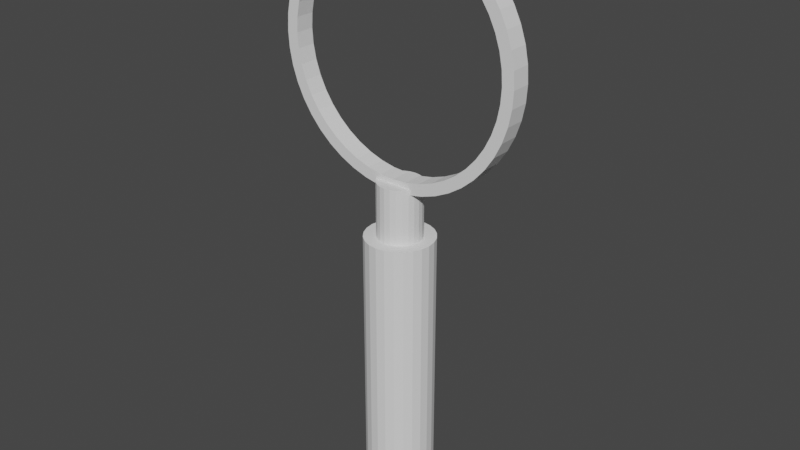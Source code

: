 # Source: magnifier_authored_bezel.blend  (saved by Blender 5.2.44; exported with 4.5.12 LTS)
import bpy
from mathutils import Matrix  # noqa: F401  (used for matrix-valued properties, if any)

bpy.ops.wm.read_factory_settings(use_empty=True)
scene = bpy.context.scene
scene.name = 'Scene'

# ---- collections
col_base = bpy.data.collections.new('base'); scene.collection.children.link(col_base)

# ---- world
world_world = bpy.data.worlds.new('World'); scene.world = world_world
world_world.use_nodes = True; world_world.node_tree.nodes.clear()
_N = world_world.node_tree.nodes; _L = world_world.node_tree.links
n0 = _N.new('ShaderNodeOutputWorld'); n0.name = 'World Output'; n0.location = (300, 300)
n1 = _N.new('ShaderNodeBackground'); n1.name = 'Background'; n1.location = (10, 300)
n1.inputs[0].default_value = (0.05088, 0.05088, 0.05088, 1.0)
_L.new(n1.outputs[0], n0.inputs[0])
n0.is_active_output = True
world_world.color = (0.05088, 0.05088, 0.05088)
world_world.use_sun_shadow = False
world_world.sun_shadow_jitter_overblur = 0.0

# ---- meshes
me_magnifierbezelmesh = bpy.data.meshes.new('MagnifierBezelMesh')
me_magnifierbezelmesh.from_pydata([(4.08, 0.0, -0.35), (4.5, 0.0, -0.35), (4.5, 0.0, 0.35), (4.08, 0.0, 0.35), (4.045, 0.5325, -0.35), (4.462, 0.5874, -0.35), (4.462, 0.5874, 0.35), (4.045, 0.5325, 0.35), (3.941, 1.056, -0.35), (4.347, 1.165, -0.35), (4.347, 1.165, 0.35), (3.941, 1.056, 0.35), (3.769, 1.561, -0.35), (4.157, 1.722, -0.35), (4.157, 1.722, 0.35), (3.769, 1.561, 0.35), (3.533, 2.04, -0.35), (3.897, 2.25, -0.35), (3.897, 2.25, 0.35), (3.533, 2.04, 0.35), (3.237, 2.484, -0.35), (3.57, 2.739, -0.35), (3.57, 2.739, 0.35), (3.237, 2.484, 0.35), (2.885, 2.885, -0.35), (3.182, 3.182, -0.35), (3.182, 3.182, 0.35), (2.885, 2.885, 0.35), (2.484, 3.237, -0.35), (2.739, 3.57, -0.35), (2.739, 3.57, 0.35), (2.484, 3.237, 0.35), (2.04, 3.533, -0.35), (2.25, 3.897, -0.35), (2.25, 3.897, 0.35), (2.04, 3.533, 0.35), (1.561, 3.769, -0.35), (1.722, 4.157, -0.35), (1.722, 4.157, 0.35), (1.561, 3.769, 0.35), (1.056, 3.941, -0.35), (1.165, 4.347, -0.35), (1.165, 4.347, 0.35), (1.056, 3.941, 0.35), (0.5325, 4.045, -0.35), (0.5874, 4.462, -0.35), (0.5874, 4.462, 0.35), (0.5325, 4.045, 0.35), (2.498e-16, 4.08, -0.35), (2.755e-16, 4.5, -0.35), (2.755e-16, 4.5, 0.35), (2.498e-16, 4.08, 0.35), (-0.5325, 4.045, -0.35), (-0.5874, 4.462, -0.35), (-0.5874, 4.462, 0.35), (-0.5325, 4.045, 0.35), (-1.056, 3.941, -0.35), (-1.165, 4.347, -0.35), (-1.165, 4.347, 0.35), (-1.056, 3.941, 0.35), (-1.561, 3.769, -0.35), (-1.722, 4.157, -0.35), (-1.722, 4.157, 0.35), (-1.561, 3.769, 0.35), (-2.04, 3.533, -0.35), (-2.25, 3.897, -0.35), (-2.25, 3.897, 0.35), (-2.04, 3.533, 0.35), (-2.484, 3.237, -0.35), (-2.739, 3.57, -0.35), (-2.739, 3.57, 0.35), (-2.484, 3.237, 0.35), (-2.885, 2.885, -0.35), (-3.182, 3.182, -0.35), (-3.182, 3.182, 0.35), (-2.885, 2.885, 0.35), (-3.237, 2.484, -0.35), (-3.57, 2.739, -0.35), (-3.57, 2.739, 0.35), (-3.237, 2.484, 0.35), (-3.533, 2.04, -0.35), (-3.897, 2.25, -0.35), (-3.897, 2.25, 0.35), (-3.533, 2.04, 0.35), (-3.769, 1.561, -0.35), (-4.157, 1.722, -0.35), (-4.157, 1.722, 0.35), (-3.769, 1.561, 0.35), (-3.941, 1.056, -0.35), (-4.347, 1.165, -0.35), (-4.347, 1.165, 0.35), (-3.941, 1.056, 0.35), (-4.045, 0.5325, -0.35), (-4.462, 0.5874, -0.35), (-4.462, 0.5874, 0.35), (-4.045, 0.5325, 0.35), (-4.08, 4.997e-16, -0.35), (-4.5, 5.511e-16, -0.35), (-4.5, 5.511e-16, 0.35), (-4.08, 4.997e-16, 0.35), (-4.045, -0.5325, -0.35), (-4.462, -0.5874, -0.35), (-4.462, -0.5874, 0.35), (-4.045, -0.5325, 0.35), (-3.941, -1.056, -0.35), (-4.347, -1.165, -0.35), (-4.347, -1.165, 0.35), (-3.941, -1.056, 0.35), (-3.769, -1.561, -0.35), (-4.157, -1.722, -0.35), (-4.157, -1.722, 0.35), (-3.769, -1.561, 0.35), (-3.533, -2.04, -0.35), (-3.897, -2.25, -0.35), (-3.897, -2.25, 0.35), (-3.533, -2.04, 0.35), (-3.237, -2.484, -0.35), (-3.57, -2.739, -0.35), (-3.57, -2.739, 0.35), (-3.237, -2.484, 0.35), (-2.885, -2.885, -0.35), (-3.182, -3.182, -0.35), (-3.182, -3.182, 0.35), (-2.885, -2.885, 0.35), (-2.484, -3.237, -0.35), (-2.739, -3.57, -0.35), (-2.739, -3.57, 0.35), (-2.484, -3.237, 0.35), (-2.04, -3.533, -0.35), (-2.25, -3.897, -0.35), (-2.25, -3.897, 0.35), (-2.04, -3.533, 0.35), (-1.561, -3.769, -0.35), (-1.722, -4.157, -0.35), (-1.722, -4.157, 0.35), (-1.561, -3.769, 0.35), (-1.056, -3.941, -0.35), (-1.165, -4.347, -0.35), (-1.165, -4.347, 0.35), (-1.056, -3.941, 0.35), (-0.5325, -4.045, -0.35), (-0.5874, -4.462, -0.35), (-0.5874, -4.462, 0.35), (-0.5325, -4.045, 0.35), (-7.495e-16, -4.08, -0.35), (-8.266e-16, -4.5, -0.35), (-8.266e-16, -4.5, 0.35), (-7.495e-16, -4.08, 0.35), (0.5325, -4.045, -0.35), (0.5874, -4.462, -0.35), (0.5874, -4.462, 0.35), (0.5325, -4.045, 0.35), (1.056, -3.941, -0.35), (1.165, -4.347, -0.35), (1.165, -4.347, 0.35), (1.056, -3.941, 0.35), (1.561, -3.769, -0.35), (1.722, -4.157, -0.35), (1.722, -4.157, 0.35), (1.561, -3.769, 0.35), (2.04, -3.533, -0.35), (2.25, -3.897, -0.35), (2.25, -3.897, 0.35), (2.04, -3.533, 0.35), (2.484, -3.237, -0.35), (2.739, -3.57, -0.35), (2.739, -3.57, 0.35), (2.484, -3.237, 0.35), (2.885, -2.885, -0.35), (3.182, -3.182, -0.35), (3.182, -3.182, 0.35), (2.885, -2.885, 0.35), (3.237, -2.484, -0.35), (3.57, -2.739, -0.35), (3.57, -2.739, 0.35), (3.237, -2.484, 0.35), (3.533, -2.04, -0.35), (3.897, -2.25, -0.35), (3.897, -2.25, 0.35), (3.533, -2.04, 0.35), (3.769, -1.561, -0.35), (4.157, -1.722, -0.35), (4.157, -1.722, 0.35), (3.769, -1.561, 0.35), (3.941, -1.056, -0.35), (4.347, -1.165, -0.35), (4.347, -1.165, 0.35), (3.941, -1.056, 0.35), (4.045, -0.5325, -0.35), (4.462, -0.5874, -0.35), (4.462, -0.5874, 0.35), (4.045, -0.5325, 0.35)], [], [(0, 4, 5, 1), (1, 5, 6, 2), (2, 6, 7, 3), (3, 7, 4, 0), (4, 8, 9, 5), (5, 9, 10, 6), (6, 10, 11, 7), (7, 11, 8, 4), (8, 12, 13, 9), (9, 13, 14, 10), (10, 14, 15, 11), (11, 15, 12, 8), (12, 16, 17, 13), (13, 17, 18, 14), (14, 18, 19, 15), (15, 19, 16, 12), (16, 20, 21, 17), (17, 21, 22, 18), (18, 22, 23, 19), (19, 23, 20, 16), (20, 24, 25, 21), (21, 25, 26, 22), (22, 26, 27, 23), (23, 27, 24, 20), (24, 28, 29, 25), (25, 29, 30, 26), (26, 30, 31, 27), (27, 31, 28, 24), (28, 32, 33, 29), (29, 33, 34, 30), (30, 34, 35, 31), (31, 35, 32, 28), (32, 36, 37, 33), (33, 37, 38, 34), (34, 38, 39, 35), (35, 39, 36, 32), (36, 40, 41, 37), (37, 41, 42, 38), (38, 42, 43, 39), (39, 43, 40, 36), (40, 44, 45, 41), (41, 45, 46, 42), (42, 46, 47, 43), (43, 47, 44, 40), (44, 48, 49, 45), (45, 49, 50, 46), (46, 50, 51, 47), (47, 51, 48, 44), (48, 52, 53, 49), (49, 53, 54, 50), (50, 54, 55, 51), (51, 55, 52, 48), (52, 56, 57, 53), (53, 57, 58, 54), (54, 58, 59, 55), (55, 59, 56, 52), (56, 60, 61, 57), (57, 61, 62, 58), (58, 62, 63, 59), (59, 63, 60, 56), (60, 64, 65, 61), (61, 65, 66, 62), (62, 66, 67, 63), (63, 67, 64, 60), (64, 68, 69, 65), (65, 69, 70, 66), (66, 70, 71, 67), (67, 71, 68, 64), (68, 72, 73, 69), (69, 73, 74, 70), (70, 74, 75, 71), (71, 75, 72, 68), (72, 76, 77, 73), (73, 77, 78, 74), (74, 78, 79, 75), (75, 79, 76, 72), (76, 80, 81, 77), (77, 81, 82, 78), (78, 82, 83, 79), (79, 83, 80, 76), (80, 84, 85, 81), (81, 85, 86, 82), (82, 86, 87, 83), (83, 87, 84, 80), (84, 88, 89, 85), (85, 89, 90, 86), (86, 90, 91, 87), (87, 91, 88, 84), (88, 92, 93, 89), (89, 93, 94, 90), (90, 94, 95, 91), (91, 95, 92, 88), (92, 96, 97, 93), (93, 97, 98, 94), (94, 98, 99, 95), (95, 99, 96, 92), (96, 100, 101, 97), (97, 101, 102, 98), (98, 102, 103, 99), (99, 103, 100, 96), (100, 104, 105, 101), (101, 105, 106, 102), (102, 106, 107, 103), (103, 107, 104, 100), (104, 108, 109, 105), (105, 109, 110, 106), (106, 110, 111, 107), (107, 111, 108, 104), (108, 112, 113, 109), (109, 113, 114, 110), (110, 114, 115, 111), (111, 115, 112, 108), (112, 116, 117, 113), (113, 117, 118, 114), (114, 118, 119, 115), (115, 119, 116, 112), (116, 120, 121, 117), (117, 121, 122, 118), (118, 122, 123, 119), (119, 123, 120, 116), (120, 124, 125, 121), (121, 125, 126, 122), (122, 126, 127, 123), (123, 127, 124, 120), (124, 128, 129, 125), (125, 129, 130, 126), (126, 130, 131, 127), (127, 131, 128, 124), (128, 132, 133, 129), (129, 133, 134, 130), (130, 134, 135, 131), (131, 135, 132, 128), (132, 136, 137, 133), (133, 137, 138, 134), (134, 138, 139, 135), (135, 139, 136, 132), (136, 140, 141, 137), (137, 141, 142, 138), (138, 142, 143, 139), (139, 143, 140, 136), (140, 144, 145, 141), (141, 145, 146, 142), (142, 146, 147, 143), (143, 147, 144, 140), (144, 148, 149, 145), (145, 149, 150, 146), (146, 150, 151, 147), (147, 151, 148, 144), (148, 152, 153, 149), (149, 153, 154, 150), (150, 154, 155, 151), (151, 155, 152, 148), (152, 156, 157, 153), (153, 157, 158, 154), (154, 158, 159, 155), (155, 159, 156, 152), (156, 160, 161, 157), (157, 161, 162, 158), (158, 162, 163, 159), (159, 163, 160, 156), (160, 164, 165, 161), (161, 165, 166, 162), (162, 166, 167, 163), (163, 167, 164, 160), (164, 168, 169, 165), (165, 169, 170, 166), (166, 170, 171, 167), (167, 171, 168, 164), (168, 172, 173, 169), (169, 173, 174, 170), (170, 174, 175, 171), (171, 175, 172, 168), (172, 176, 177, 173), (173, 177, 178, 174), (174, 178, 179, 175), (175, 179, 176, 172), (176, 180, 181, 177), (177, 181, 182, 178), (178, 182, 183, 179), (179, 183, 180, 176), (180, 184, 185, 181), (181, 185, 186, 182), (182, 186, 187, 183), (183, 187, 184, 180), (184, 188, 189, 185), (185, 189, 190, 186), (186, 190, 191, 187), (187, 191, 188, 184), (188, 0, 1, 189), (189, 1, 2, 190), (190, 2, 3, 191), (191, 3, 0, 188)])
_uv = me_magnifierbezelmesh.uv_layers.new(name='ProfileUV')
_uv.uv.foreach_set('vector', [0.0, 0.0, 0.02083, 0.0, 0.02083, 0.0, 0.0, 0.0, 0.0, 0.0, 0.02083, 0.0, 0.02083, 1.0, 0.0, 1.0, 0.0, 1.0, 0.02083, 1.0, 0.02083, 1.0, 0.0, 1.0, 0.0, 1.0, 0.02083, 1.0, 0.02083, 0.0, 0.0, 0.0, 0.02083, 0.0, 0.04167, 0.0, 0.04167, 0.0, 0.02083, 0.0, 0.02083, 0.0, 0.04167, 0.0, 0.04167, 1.0, 0.02083, 1.0, 0.02083, 1.0, 0.04167, 1.0, 0.04167, 1.0, 0.02083, 1.0, 0.02083, 1.0, 0.04167, 1.0, 0.04167, 0.0, 0.02083, 0.0, 0.04167, 0.0, 0.0625, 0.0, 0.0625, 0.0, 0.04167, 0.0, 0.04167, 0.0, 0.0625, 0.0, 0.0625, 1.0, 0.04167, 1.0, 0.04167, 1.0, 0.0625, 1.0, 0.0625, 1.0, 0.04167, 1.0, 0.04167, 1.0, 0.0625, 1.0, 0.0625, 0.0, 0.04167, 0.0, 0.0625, 0.0, 0.08333, 0.0, 0.08333, 0.0, 0.0625, 0.0, 0.0625, 0.0, 0.08333, 0.0, 0.08333, 1.0, 0.0625, 1.0, 0.0625, 1.0, 0.08333, 1.0, 0.08333, 1.0, 0.0625, 1.0, 0.0625, 1.0, 0.08333, 1.0, 0.08333, 0.0, 0.0625, 0.0, 0.08333, 0.0, 0.1042, 0.0, 0.1042, 0.0, 0.08333, 0.0, 0.08333, 0.0, 0.1042, 0.0, 0.1042, 1.0, 0.08333, 1.0, 0.08333, 1.0, 0.1042, 1.0, 0.1042, 1.0, 0.08333, 1.0, 0.08333, 1.0, 0.1042, 1.0, 0.1042, 0.0, 0.08333, 0.0, 0.1042, 0.0, 0.125, 0.0, 0.125, 0.0, 0.1042, 0.0, 0.1042, 0.0, 0.125, 0.0, 0.125, 1.0, 0.1042, 1.0, 0.1042, 1.0, 0.125, 1.0, 0.125, 1.0, 0.1042, 1.0, 0.1042, 1.0, 0.125, 1.0, 0.125, 0.0, 0.1042, 0.0, 0.125, 0.0, 0.1458, 0.0, 0.1458, 0.0, 0.125, 0.0, 0.125, 0.0, 0.1458, 0.0, 0.1458, 1.0, 0.125, 1.0, 0.125, 1.0, 0.1458, 1.0, 0.1458, 1.0, 0.125, 1.0, 0.125, 1.0, 0.1458, 1.0, 0.1458, 0.0, 0.125, 0.0, 0.1458, 0.0, 0.1667, 0.0, 0.1667, 0.0, 0.1458, 0.0, 0.1458, 0.0, 0.1667, 0.0, 0.1667, 1.0, 0.1458, 1.0, 0.1458, 1.0, 0.1667, 1.0, 0.1667, 1.0, 0.1458, 1.0, 0.1458, 1.0, 0.1667, 1.0, 0.1667, 0.0, 0.1458, 0.0, 0.1667, 0.0, 0.1875, 0.0, 0.1875, 0.0, 0.1667, 0.0, 0.1667, 0.0, 0.1875, 0.0, 0.1875, 1.0, 0.1667, 1.0, 0.1667, 1.0, 0.1875, 1.0, 0.1875, 1.0, 0.1667, 1.0, 0.1667, 1.0, 0.1875, 1.0, 0.1875, 0.0, 0.1667, 0.0, 0.1875, 0.0, 0.2083, 0.0, 0.2083, 0.0, 0.1875, 0.0, 0.1875, 0.0, 0.2083, 0.0, 0.2083, 1.0, 0.1875, 1.0, 0.1875, 1.0, 0.2083, 1.0, 0.2083, 1.0, 0.1875, 1.0, 0.1875, 1.0, 0.2083, 1.0, 0.2083, 0.0, 0.1875, 0.0, 0.2083, 0.0, 0.2292, 0.0, 0.2292, 0.0, 0.2083, 0.0, 0.2083, 0.0, 0.2292, 0.0, 0.2292, 1.0, 0.2083, 1.0, 0.2083, 1.0, 0.2292, 1.0, 0.2292, 1.0, 0.2083, 1.0, 0.2083, 1.0, 0.2292, 1.0, 0.2292, 0.0, 0.2083, 0.0, 0.2292, 0.0, 0.25, 0.0, 0.25, 0.0, 0.2292, 0.0, 0.2292, 0.0, 0.25, 0.0, 0.25, 1.0, 0.2292, 1.0, 0.2292, 1.0, 0.25, 1.0, 0.25, 1.0, 0.2292, 1.0, 0.2292, 1.0, 0.25, 1.0, 0.25, 0.0, 0.2292, 0.0, 0.25, 0.0, 0.2708, 0.0, 0.2708, 0.0, 0.25, 0.0, 0.25, 0.0, 0.2708, 0.0, 0.2708, 1.0, 0.25, 1.0, 0.25, 1.0, 0.2708, 1.0, 0.2708, 1.0, 0.25, 1.0, 0.25, 1.0, 0.2708, 1.0, 0.2708, 0.0, 0.25, 0.0, 0.2708, 0.0, 0.2917, 0.0, 0.2917, 0.0, 0.2708, 0.0, 0.2708, 0.0, 0.2917, 0.0, 0.2917, 1.0, 0.2708, 1.0, 0.2708, 1.0, 0.2917, 1.0, 0.2917, 1.0, 0.2708, 1.0, 0.2708, 1.0, 0.2917, 1.0, 0.2917, 0.0, 0.2708, 0.0, 0.2917, 0.0, 0.3125, 0.0, 0.3125, 0.0, 0.2917, 0.0, 0.2917, 0.0, 0.3125, 0.0, 0.3125, 1.0, 0.2917, 1.0, 0.2917, 1.0, 0.3125, 1.0, 0.3125, 1.0, 0.2917, 1.0, 0.2917, 1.0, 0.3125, 1.0, 0.3125, 0.0, 0.2917, 0.0, 0.3125, 0.0, 0.3333, 0.0, 0.3333, 0.0, 0.3125, 0.0, 0.3125, 0.0, 0.3333, 0.0, 0.3333, 1.0, 0.3125, 1.0, 0.3125, 1.0, 0.3333, 1.0, 0.3333, 1.0, 0.3125, 1.0, 0.3125, 1.0, 0.3333, 1.0, 0.3333, 0.0, 0.3125, 0.0, 0.3333, 0.0, 0.3542, 0.0, 0.3542, 0.0, 0.3333, 0.0, 0.3333, 0.0, 0.3542, 0.0, 0.3542, 1.0, 0.3333, 1.0, 0.3333, 1.0, 0.3542, 1.0, 0.3542, 1.0, 0.3333, 1.0, 0.3333, 1.0, 0.3542, 1.0, 0.3542, 0.0, 0.3333, 0.0, 0.3542, 0.0, 0.375, 0.0, 0.375, 0.0, 0.3542, 0.0, 0.3542, 0.0, 0.375, 0.0, 0.375, 1.0, 0.3542, 1.0, 0.3542, 1.0, 0.375, 1.0, 0.375, 1.0, 0.3542, 1.0, 0.3542, 1.0, 0.375, 1.0, 0.375, 0.0, 0.3542, 0.0, 0.375, 0.0, 0.3958, 0.0, 0.3958, 0.0, 0.375, 0.0, 0.375, 0.0, 0.3958, 0.0, 0.3958, 1.0, 0.375, 1.0, 0.375, 1.0, 0.3958, 1.0, 0.3958, 1.0, 0.375, 1.0, 0.375, 1.0, 0.3958, 1.0, 0.3958, 0.0, 0.375, 0.0, 0.3958, 0.0, 0.4167, 0.0, 0.4167, 0.0, 0.3958, 0.0, 0.3958, 0.0, 0.4167, 0.0, 0.4167, 1.0, 0.3958, 1.0, 0.3958, 1.0, 0.4167, 1.0, 0.4167, 1.0, 0.3958, 1.0, 0.3958, 1.0, 0.4167, 1.0, 0.4167, 0.0, 0.3958, 0.0, 0.4167, 0.0, 0.4375, 0.0, 0.4375, 0.0, 0.4167, 0.0, 0.4167, 0.0, 0.4375, 0.0, 0.4375, 1.0, 0.4167, 1.0, 0.4167, 1.0, 0.4375, 1.0, 0.4375, 1.0, 0.4167, 1.0, 0.4167, 1.0, 0.4375, 1.0, 0.4375, 0.0, 0.4167, 0.0, 0.4375, 0.0, 0.4583, 0.0, 0.4583, 0.0, 0.4375, 0.0, 0.4375, 0.0, 0.4583, 0.0, 0.4583, 1.0, 0.4375, 1.0, 0.4375, 1.0, 0.4583, 1.0, 0.4583, 1.0, 0.4375, 1.0, 0.4375, 1.0, 0.4583, 1.0, 0.4583, 0.0, 0.4375, 0.0, 0.4583, 0.0, 0.4792, 0.0, 0.4792, 0.0, 0.4583, 0.0, 0.4583, 0.0, 0.4792, 0.0, 0.4792, 1.0, 0.4583, 1.0, 0.4583, 1.0, 0.4792, 1.0, 0.4792, 1.0, 0.4583, 1.0, 0.4583, 1.0, 0.4792, 1.0, 0.4792, 0.0, 0.4583, 0.0, 0.4792, 0.0, 0.5, 0.0, 0.5, 0.0, 0.4792, 0.0, 0.4792, 0.0, 0.5, 0.0, 0.5, 1.0, 0.4792, 1.0, 0.4792, 1.0, 0.5, 1.0, 0.5, 1.0, 0.4792, 1.0, 0.4792, 1.0, 0.5, 1.0, 0.5, 0.0, 0.4792, 0.0, 0.5, 0.0, 0.5208, 0.0, 0.5208, 0.0, 0.5, 0.0, 0.5, 0.0, 0.5208, 0.0, 0.5208, 1.0, 0.5, 1.0, 0.5, 1.0, 0.5208, 1.0, 0.5208, 1.0, 0.5, 1.0, 0.5, 1.0, 0.5208, 1.0, 0.5208, 0.0, 0.5, 0.0, 0.5208, 0.0, 0.5417, 0.0, 0.5417, 0.0, 0.5208, 0.0, 0.5208, 0.0, 0.5417, 0.0, 0.5417, 1.0, 0.5208, 1.0, 0.5208, 1.0, 0.5417, 1.0, 0.5417, 1.0, 0.5208, 1.0, 0.5208, 1.0, 0.5417, 1.0, 0.5417, 0.0, 0.5208, 0.0, 0.5417, 0.0, 0.5625, 0.0, 0.5625, 0.0, 0.5417, 0.0, 0.5417, 0.0, 0.5625, 0.0, 0.5625, 1.0, 0.5417, 1.0, 0.5417, 1.0, 0.5625, 1.0, 0.5625, 1.0, 0.5417, 1.0, 0.5417, 1.0, 0.5625, 1.0, 0.5625, 0.0, 0.5417, 0.0, 0.5625, 0.0, 0.5833, 0.0, 0.5833, 0.0, 0.5625, 0.0, 0.5625, 0.0, 0.5833, 0.0, 0.5833, 1.0, 0.5625, 1.0, 0.5625, 1.0, 0.5833, 1.0, 0.5833, 1.0, 0.5625, 1.0, 0.5625, 1.0, 0.5833, 1.0, 0.5833, 0.0, 0.5625, 0.0, 0.5833, 0.0, 0.6042, 0.0, 0.6042, 0.0, 0.5833, 0.0, 0.5833, 0.0, 0.6042, 0.0, 0.6042, 1.0, 0.5833, 1.0, 0.5833, 1.0, 0.6042, 1.0, 0.6042, 1.0, 0.5833, 1.0, 0.5833, 1.0, 0.6042, 1.0, 0.6042, 0.0, 0.5833, 0.0, 0.6042, 0.0, 0.625, 0.0, 0.625, 0.0, 0.6042, 0.0, 0.6042, 0.0, 0.625, 0.0, 0.625, 1.0, 0.6042, 1.0, 0.6042, 1.0, 0.625, 1.0, 0.625, 1.0, 0.6042, 1.0, 0.6042, 1.0, 0.625, 1.0, 0.625, 0.0, 0.6042, 0.0, 0.625, 0.0, 0.6458, 0.0, 0.6458, 0.0, 0.625, 0.0, 0.625, 0.0, 0.6458, 0.0, 0.6458, 1.0, 0.625, 1.0, 0.625, 1.0, 0.6458, 1.0, 0.6458, 1.0, 0.625, 1.0, 0.625, 1.0, 0.6458, 1.0, 0.6458, 0.0, 0.625, 0.0, 0.6458, 0.0, 0.6667, 0.0, 0.6667, 0.0, 0.6458, 0.0, 0.6458, 0.0, 0.6667, 0.0, 0.6667, 1.0, 0.6458, 1.0, 0.6458, 1.0, 0.6667, 1.0, 0.6667, 1.0, 0.6458, 1.0, 0.6458, 1.0, 0.6667, 1.0, 0.6667, 0.0, 0.6458, 0.0, 0.6667, 0.0, 0.6875, 0.0, 0.6875, 0.0, 0.6667, 0.0, 0.6667, 0.0, 0.6875, 0.0, 0.6875, 1.0, 0.6667, 1.0, 0.6667, 1.0, 0.6875, 1.0, 0.6875, 1.0, 0.6667, 1.0, 0.6667, 1.0, 0.6875, 1.0, 0.6875, 0.0, 0.6667, 0.0, 0.6875, 0.0, 0.7083, 0.0, 0.7083, 0.0, 0.6875, 0.0, 0.6875, 0.0, 0.7083, 0.0, 0.7083, 1.0, 0.6875, 1.0, 0.6875, 1.0, 0.7083, 1.0, 0.7083, 1.0, 0.6875, 1.0, 0.6875, 1.0, 0.7083, 1.0, 0.7083, 0.0, 0.6875, 0.0, 0.7083, 0.0, 0.7292, 0.0, 0.7292, 0.0, 0.7083, 0.0, 0.7083, 0.0, 0.7292, 0.0, 0.7292, 1.0, 0.7083, 1.0, 0.7083, 1.0, 0.7292, 1.0, 0.7292, 1.0, 0.7083, 1.0, 0.7083, 1.0, 0.7292, 1.0, 0.7292, 0.0, 0.7083, 0.0, 0.7292, 0.0, 0.75, 0.0, 0.75, 0.0, 0.7292, 0.0, 0.7292, 0.0, 0.75, 0.0, 0.75, 1.0, 0.7292, 1.0, 0.7292, 1.0, 0.75, 1.0, 0.75, 1.0, 0.7292, 1.0, 0.7292, 1.0, 0.75, 1.0, 0.75, 0.0, 0.7292, 0.0, 0.75, 0.0, 0.7708, 0.0, 0.7708, 0.0, 0.75, 0.0, 0.75, 0.0, 0.7708, 0.0, 0.7708, 1.0, 0.75, 1.0, 0.75, 1.0, 0.7708, 1.0, 0.7708, 1.0, 0.75, 1.0, 0.75, 1.0, 0.7708, 1.0, 0.7708, 0.0, 0.75, 0.0, 0.7708, 0.0, 0.7917, 0.0, 0.7917, 0.0, 0.7708, 0.0, 0.7708, 0.0, 0.7917, 0.0, 0.7917, 1.0, 0.7708, 1.0, 0.7708, 1.0, 0.7917, 1.0, 0.7917, 1.0, 0.7708, 1.0, 0.7708, 1.0, 0.7917, 1.0, 0.7917, 0.0, 0.7708, 0.0, 0.7917, 0.0, 0.8125, 0.0, 0.8125, 0.0, 0.7917, 0.0, 0.7917, 0.0, 0.8125, 0.0, 0.8125, 1.0, 0.7917, 1.0, 0.7917, 1.0, 0.8125, 1.0, 0.8125, 1.0, 0.7917, 1.0, 0.7917, 1.0, 0.8125, 1.0, 0.8125, 0.0, 0.7917, 0.0, 0.8125, 0.0, 0.8333, 0.0, 0.8333, 0.0, 0.8125, 0.0, 0.8125, 0.0, 0.8333, 0.0, 0.8333, 1.0, 0.8125, 1.0, 0.8125, 1.0, 0.8333, 1.0, 0.8333, 1.0, 0.8125, 1.0, 0.8125, 1.0, 0.8333, 1.0, 0.8333, 0.0, 0.8125, 0.0, 0.8333, 0.0, 0.8542, 0.0, 0.8542, 0.0, 0.8333, 0.0, 0.8333, 0.0, 0.8542, 0.0, 0.8542, 1.0, 0.8333, 1.0, 0.8333, 1.0, 0.8542, 1.0, 0.8542, 1.0, 0.8333, 1.0, 0.8333, 1.0, 0.8542, 1.0, 0.8542, 0.0, 0.8333, 0.0, 0.8542, 0.0, 0.875, 0.0, 0.875, 0.0, 0.8542, 0.0, 0.8542, 0.0, 0.875, 0.0, 0.875, 1.0, 0.8542, 1.0, 0.8542, 1.0, 0.875, 1.0, 0.875, 1.0, 0.8542, 1.0, 0.8542, 1.0, 0.875, 1.0, 0.875, 0.0, 0.8542, 0.0, 0.875, 0.0, 0.8958, 0.0, 0.8958, 0.0, 0.875, 0.0, 0.875, 0.0, 0.8958, 0.0, 0.8958, 1.0, 0.875, 1.0, 0.875, 1.0, 0.8958, 1.0, 0.8958, 1.0, 0.875, 1.0, 0.875, 1.0, 0.8958, 1.0, 0.8958, 0.0, 0.875, 0.0, 0.8958, 0.0, 0.9167, 0.0, 0.9167, 0.0, 0.8958, 0.0, 0.8958, 0.0, 0.9167, 0.0, 0.9167, 1.0, 0.8958, 1.0, 0.8958, 1.0, 0.9167, 1.0, 0.9167, 1.0, 0.8958, 1.0, 0.8958, 1.0, 0.9167, 1.0, 0.9167, 0.0, 0.8958, 0.0, 0.9167, 0.0, 0.9375, 0.0, 0.9375, 0.0, 0.9167, 0.0, 0.9167, 0.0, 0.9375, 0.0, 0.9375, 1.0, 0.9167, 1.0, 0.9167, 1.0, 0.9375, 1.0, 0.9375, 1.0, 0.9167, 1.0, 0.9167, 1.0, 0.9375, 1.0, 0.9375, 0.0, 0.9167, 0.0, 0.9375, 0.0, 0.9583, 0.0, 0.9583, 0.0, 0.9375, 0.0, 0.9375, 0.0, 0.9583, 0.0, 0.9583, 1.0, 0.9375, 1.0, 0.9375, 1.0, 0.9583, 1.0, 0.9583, 1.0, 0.9375, 1.0, 0.9375, 1.0, 0.9583, 1.0, 0.9583, 0.0, 0.9375, 0.0, 0.9583, 0.0, 0.9792, 0.0, 0.9792, 0.0, 0.9583, 0.0, 0.9583, 0.0, 0.9792, 0.0, 0.9792, 1.0, 0.9583, 1.0, 0.9583, 1.0, 0.9792, 1.0, 0.9792, 1.0, 0.9583, 1.0, 0.9583, 1.0, 0.9792, 1.0, 0.9792, 0.0, 0.9583, 0.0, 0.9792, 0.0, 0.0, 0.0, 0.0, 0.0, 0.9792, 0.0, 0.9792, 0.0, 0.0, 0.0, 0.0, 1.0, 0.9792, 1.0, 0.9792, 1.0, 0.0, 1.0, 0.0, 1.0, 0.9792, 1.0, 0.9792, 1.0, 0.0, 1.0, 0.0, 0.0, 0.9792, 0.0])
me_magnifierbezelmesh.update()
me_magnifierhandle = bpy.data.meshes.new('MagnifierHandle')
me_magnifierhandle.from_pydata([(0.0, 1.245, -5.0), (0.0, 0.802, 5.0), (0.3223, 1.203, -5.0), (0.2076, 0.7746, 5.0), (0.6226, 1.078, -5.0), (0.401, 0.6945, 5.0), (0.8805, 0.8805, -5.0), (0.5671, 0.5671, 5.0), (1.078, 0.6226, -5.0), (0.6945, 0.401, 5.0), (1.203, 0.3223, -5.0), (0.7746, 0.2076, 5.0), (1.245, 0.0, -5.0), (0.802, 0.0, 5.0), (1.203, -0.3223, -5.0), (0.7746, -0.2076, 5.0), (1.078, -0.6226, -5.0), (0.6945, -0.401, 5.0), (0.8805, -0.8805, -5.0), (0.5671, -0.5671, 5.0), (0.6226, -1.078, -5.0), (0.401, -0.6945, 5.0), (0.3223, -1.203, -5.0), (0.2076, -0.7746, 5.0), (0.0, -1.245, -5.0), (0.0, -0.802, 5.0), (-0.3223, -1.203, -5.0), (-0.2076, -0.7746, 5.0), (-0.6226, -1.078, -5.0), (-0.401, -0.6945, 5.0), (-0.8805, -0.8805, -5.0), (-0.5671, -0.5671, 5.0), (-1.078, -0.6226, -5.0), (-0.6945, -0.401, 5.0), (-1.203, -0.3223, -5.0), (-0.7746, -0.2076, 5.0), (-1.245, 0.0, -5.0), (-0.802, 0.0, 5.0), (-1.203, 0.3223, -5.0), (-0.7746, 0.2076, 5.0), (-1.078, 0.6226, -5.0), (-0.6945, 0.401, 5.0), (-0.8805, 0.8805, -5.0), (-0.5671, 0.5671, 5.0), (-0.6226, 1.078, -5.0), (-0.401, 0.6945, 5.0), (-0.3223, 1.203, -5.0), (-0.2076, 0.7746, 5.0), (0.3223, 1.203, 5.0), (0.0, 1.245, 5.0), (0.6226, 1.078, 5.0), (0.8805, 0.8805, 5.0), (1.078, 0.6226, 5.0), (1.203, 0.3223, 5.0), (1.245, 0.0, 5.0), (1.203, -0.3223, 5.0), (1.078, -0.6226, 5.0), (0.8805, -0.8805, 5.0), (0.6226, -1.078, 5.0), (0.3223, -1.203, 5.0), (0.0, -1.245, 5.0), (-0.3223, -1.203, 5.0), (-0.6226, -1.078, 5.0), (-0.8805, -0.8805, 5.0), (-1.078, -0.6226, 5.0), (-1.203, -0.3223, 5.0), (-1.245, 0.0, 5.0), (-1.203, 0.3223, 5.0), (-1.078, 0.6226, 5.0), (-0.8805, 0.8805, 5.0), (-0.6226, 1.078, 5.0), (-0.3223, 1.203, 5.0), (0.2076, 0.7746, 7.0), (7.506e-07, 0.802, 7.0), (-0.2076, 0.7746, 7.0), (-0.401, 0.6945, 7.0), (-0.5671, 0.5671, 7.0), (-0.6945, 0.401, 7.0), (-0.7746, 0.2076, 7.0), (-0.802, 0.0, 7.0), (-0.7746, -0.2076, 7.0), (-0.6945, -0.401, 7.0), (-0.5671, -0.5671, 7.0), (-0.401, -0.6945, 7.0), (-0.2076, -0.7746, 7.0), (7.506e-07, -0.802, 7.0), (0.2076, -0.7746, 7.0), (0.401, -0.6945, 7.0), (0.5671, -0.5671, 7.0), (0.6945, -0.401, 7.0), (0.7746, -0.2076, 7.0), (0.802, 0.0, 7.0), (0.7746, 0.2076, 7.0), (0.6945, 0.401, 7.0), (0.5671, 0.5671, 7.0), (0.401, 0.6945, 7.0)], [], [(0, 49, 48, 2), (2, 48, 50, 4), (4, 50, 51, 6), (6, 51, 52, 8), (8, 52, 53, 10), (10, 53, 54, 12), (12, 54, 55, 14), (14, 55, 56, 16), (16, 56, 57, 18), (18, 57, 58, 20), (20, 58, 59, 22), (22, 59, 60, 24), (24, 60, 61, 26), (26, 61, 62, 28), (28, 62, 63, 30), (30, 63, 64, 32), (32, 64, 65, 34), (34, 65, 66, 36), (36, 66, 67, 38), (38, 67, 68, 40), (40, 68, 69, 42), (42, 69, 70, 44), (44, 70, 71, 46), (46, 71, 49, 0), (0, 2, 4, 6, 8, 10, 12, 14, 16, 18, 20, 22, 24, 26, 28, 30, 32, 34, 36, 38, 40, 42, 44, 46), (1, 3, 48, 49), (3, 5, 50, 48), (5, 7, 51, 50), (7, 9, 52, 51), (9, 11, 53, 52), (11, 13, 54, 53), (13, 15, 55, 54), (15, 17, 56, 55), (17, 19, 57, 56), (19, 21, 58, 57), (21, 23, 59, 58), (23, 25, 60, 59), (25, 27, 61, 60), (27, 29, 62, 61), (29, 31, 63, 62), (31, 33, 64, 63), (33, 35, 65, 64), (35, 37, 66, 65), (37, 39, 67, 66), (39, 41, 68, 67), (41, 43, 69, 68), (43, 45, 70, 69), (45, 47, 71, 70), (47, 1, 49, 71), (72, 73, 74, 75, 76, 77, 78, 79, 80, 81, 82, 83, 84, 85, 86, 87, 88, 89, 90, 91, 92, 93, 94, 95), (25, 23, 86, 85), (11, 9, 93, 92), (41, 39, 78, 77), (27, 25, 85, 84), (13, 11, 92, 91), (43, 41, 77, 76), (29, 27, 84, 83), (15, 13, 91, 90), (45, 43, 76, 75), (31, 29, 83, 82), (17, 15, 90, 89), (47, 45, 75, 74), (3, 1, 73, 72), (33, 31, 82, 81), (19, 17, 89, 88), (1, 47, 74, 73), (5, 3, 72, 95), (35, 33, 81, 80), (21, 19, 88, 87), (7, 5, 95, 94), (37, 35, 80, 79), (23, 21, 87, 86), (9, 7, 94, 93), (39, 37, 79, 78)])
_uv = me_magnifierhandle.uv_layers.new(name='UVMap')
_uv.uv.foreach_set('vector', [1.0, 0.5, 1.0, 1.0, 0.9583, 1.0, 0.9583, 0.5, 0.9583, 0.5, 0.9583, 1.0, 0.9167, 1.0, 0.9167, 0.5, 0.9167, 0.5, 0.9167, 1.0, 0.875, 1.0, 0.875, 0.5, 0.875, 0.5, 0.875, 1.0, 0.8333, 1.0, 0.8333, 0.5, 0.8333, 0.5, 0.8333, 1.0, 0.7917, 1.0, 0.7917, 0.5, 0.7917, 0.5, 0.7917, 1.0, 0.75, 1.0, 0.75, 0.5, 0.75, 0.5, 0.75, 1.0, 0.7083, 1.0, 0.7083, 0.5, 0.7083, 0.5, 0.7083, 1.0, 0.6667, 1.0, 0.6667, 0.5, 0.6667, 0.5, 0.6667, 1.0, 0.625, 1.0, 0.625, 0.5, 0.625, 0.5, 0.625, 1.0, 0.5833, 1.0, 0.5833, 0.5, 0.5833, 0.5, 0.5833, 1.0, 0.5417, 1.0, 0.5417, 0.5, 0.5417, 0.5, 0.5417, 1.0, 0.5, 1.0, 0.5, 0.5, 0.5, 0.5, 0.5, 1.0, 0.4583, 1.0, 0.4583, 0.5, 0.4583, 0.5, 0.4583, 1.0, 0.4167, 1.0, 0.4167, 0.5, 0.4167, 0.5, 0.4167, 1.0, 0.375, 1.0, 0.375, 0.5, 0.375, 0.5, 0.375, 1.0, 0.3333, 1.0, 0.3333, 0.5, 0.3333, 0.5, 0.3333, 1.0, 0.2917, 1.0, 0.2917, 0.5, 0.2917, 0.5, 0.2917, 1.0, 0.25, 1.0, 0.25, 0.5, 0.25, 0.5, 0.25, 1.0, 0.2083, 1.0, 0.2083, 0.5, 0.2083, 0.5, 0.2083, 1.0, 0.1667, 1.0, 0.1667, 0.5, 0.1667, 0.5, 0.1667, 1.0, 0.125, 1.0, 0.125, 0.5, 0.125, 0.5, 0.125, 1.0, 0.08333, 1.0, 0.08333, 0.5, 0.08333, 0.5, 0.08333, 1.0, 0.04167, 1.0, 0.04167, 0.5, 0.04167, 0.5, 0.04167, 1.0, -1.863e-07, 1.0, -1.863e-07, 0.5, 0.75, 0.49, 0.8121, 0.4818, 0.87, 0.4578, 0.9197, 0.4197, 0.9578, 0.37, 0.9818, 0.3121, 0.99, 0.25, 0.9818, 0.1879, 0.9578, 0.13, 0.9197, 0.08029, 0.87, 0.04215, 0.8121, 0.01818, 0.75, 0.01, 0.6879, 0.01818, 0.63, 0.04215, 0.5803, 0.08029, 0.5422, 0.13, 0.5182, 0.1879, 0.51, 0.25, 0.5182, 0.3121, 0.5422, 0.37, 0.5803, 0.4197, 0.63, 0.4578, 0.6879, 0.4818, 0.25, 0.49, 0.3121, 0.4818, 0.3121, 0.4818, 0.25, 0.49, 0.3121, 0.4818, 0.37, 0.4578, 0.37, 0.4578, 0.3121, 0.4818, 0.37, 0.4578, 0.4197, 0.4197, 0.4197, 0.4197, 0.37, 0.4578, 0.4197, 0.4197, 0.4578, 0.37, 0.4578, 0.37, 0.4197, 0.4197, 0.4578, 0.37, 0.4818, 0.3121, 0.4818, 0.3121, 0.4578, 0.37, 0.4818, 0.3121, 0.49, 0.25, 0.49, 0.25, 0.4818, 0.3121, 0.49, 0.25, 0.4818, 0.1879, 0.4818, 0.1879, 0.49, 0.25, 0.4818, 0.1879, 0.4578, 0.13, 0.4578, 0.13, 0.4818, 0.1879, 0.4578, 0.13, 0.4197, 0.08029, 0.4197, 0.08029, 0.4578, 0.13, 0.4197, 0.08029, 0.37, 0.04215, 0.37, 0.04215, 0.4197, 0.08029, 0.37, 0.04215, 0.3121, 0.01818, 0.3121, 0.01818, 0.37, 0.04215, 0.3121, 0.01818, 0.25, 0.01, 0.25, 0.01, 0.3121, 0.01818, 0.25, 0.01, 0.1879, 0.01818, 0.1879, 0.01818, 0.25, 0.01, 0.1879, 0.01818, 0.13, 0.04215, 0.13, 0.04215, 0.1879, 0.01818, 0.13, 0.04215, 0.08029, 0.08029, 0.08029, 0.08029, 0.13, 0.04215, 0.08029, 0.08029, 0.04215, 0.13, 0.04215, 0.13, 0.08029, 0.08029, 0.04215, 0.13, 0.01818, 0.1879, 0.01818, 0.1879, 0.04215, 0.13, 0.01818, 0.1879, 0.01, 0.25, 0.01, 0.25, 0.01818, 0.1879, 0.01, 0.25, 0.01818, 0.3121, 0.01818, 0.3121, 0.01, 0.25, 0.01818, 0.3121, 0.04215, 0.37, 0.04215, 0.37, 0.01818, 0.3121, 0.04215, 0.37, 0.08029, 0.4197, 0.08029, 0.4197, 0.04215, 0.37, 0.08029, 0.4197, 0.13, 0.4578, 0.13, 0.4578, 0.08029, 0.4197, 0.13, 0.4578, 0.1879, 0.4818, 0.1879, 0.4818, 0.13, 0.4578, 0.1879, 0.4818, 0.25, 0.49, 0.25, 0.49, 0.1879, 0.4818, 0.3121, 0.4818, 0.25, 0.49, 0.1879, 0.4818, 0.13, 0.4578, 0.08029, 0.4197, 0.04215, 0.37, 0.01818, 0.3121, 0.01, 0.25, 0.01818, 0.1879, 0.04215, 0.13, 0.08029, 0.08029, 0.13, 0.04215, 0.1879, 0.01818, 0.25, 0.01, 0.3121, 0.01818, 0.37, 0.04215, 0.4197, 0.08029, 0.4578, 0.13, 0.4818, 0.1879, 0.49, 0.25, 0.4818, 0.3121, 0.4578, 0.37, 0.4197, 0.4197, 0.37, 0.4578, 0.25, 0.01, 0.3121, 0.01818, 0.3121, 0.01818, 0.25, 0.01, 0.4818, 0.3121, 0.4578, 0.37, 0.4578, 0.37, 0.4818, 0.3121, 0.04215, 0.37, 0.01818, 0.3121, 0.01818, 0.3121, 0.04215, 0.37, 0.1879, 0.01818, 0.25, 0.01, 0.25, 0.01, 0.1879, 0.01818, 0.49, 0.25, 0.4818, 0.3121, 0.4818, 0.3121, 0.49, 0.25, 0.08029, 0.4197, 0.04215, 0.37, 0.04215, 0.37, 0.08029, 0.4197, 0.13, 0.04215, 0.1879, 0.01818, 0.1879, 0.01818, 0.13, 0.04215, 0.4818, 0.1879, 0.49, 0.25, 0.49, 0.25, 0.4818, 0.1879, 0.13, 0.4578, 0.08029, 0.4197, 0.08029, 0.4197, 0.13, 0.4578, 0.08029, 0.08029, 0.13, 0.04215, 0.13, 0.04215, 0.08029, 0.08029, 0.4578, 0.13, 0.4818, 0.1879, 0.4818, 0.1879, 0.4578, 0.13, 0.1879, 0.4818, 0.13, 0.4578, 0.13, 0.4578, 0.1879, 0.4818, 0.3121, 0.4818, 0.25, 0.49, 0.25, 0.49, 0.3121, 0.4818, 0.04215, 0.13, 0.08029, 0.08029, 0.08029, 0.08029, 0.04215, 0.13, 0.4197, 0.08029, 0.4578, 0.13, 0.4578, 0.13, 0.4197, 0.08029, 0.25, 0.49, 0.1879, 0.4818, 0.1879, 0.4818, 0.25, 0.49, 0.37, 0.4578, 0.3121, 0.4818, 0.3121, 0.4818, 0.37, 0.4578, 0.01818, 0.1879, 0.04215, 0.13, 0.04215, 0.13, 0.01818, 0.1879, 0.37, 0.04215, 0.4197, 0.08029, 0.4197, 0.08029, 0.37, 0.04215, 0.4197, 0.4197, 0.37, 0.4578, 0.37, 0.4578, 0.4197, 0.4197, 0.01, 0.25, 0.01818, 0.1879, 0.01818, 0.1879, 0.01, 0.25, 0.3121, 0.01818, 0.37, 0.04215, 0.37, 0.04215, 0.3121, 0.01818, 0.4578, 0.37, 0.4197, 0.4197, 0.4197, 0.4197, 0.4578, 0.37, 0.01818, 0.3121, 0.01, 0.25, 0.01, 0.25, 0.01818, 0.3121])
me_magnifierhandle.update()

# ---- objects
ob_magnifierbezel = bpy.data.objects.new('MagnifierBezel', me_magnifierbezelmesh)
ob_magnifierhandle = bpy.data.objects.new('MagnifierHandle', me_magnifierhandle)

# ---- transforms, parenting, visibility, modifiers, constraints
ob_magnifierbezel.location = (0.0, 0.0, 16.25)
ob_magnifierbezel.rotation_euler = (1.571, 0.0, 0.0)
ob_magnifierhandle.location = (0.0, 0.0, 5.0)

# ---- collection membership
scene.collection.objects.link(ob_magnifierbezel)
col_base.objects.link(ob_magnifierhandle)

# ---- scene / render settings (as saved in the file)
scene.frame_start = 1; scene.frame_end = 250; scene.frame_set(180)
scene.render.engine = 'BLENDER_EEVEE_NEXT'
scene.render.image_settings.color_mode = 'RGB'
scene.render.film_transparent = True
scene.render.bake_bias = 0.0
scene.render.bake_samples = 0
scene.cycles.sampling_pattern = 'TABULATED_SOBOL'
scene.eevee.use_gtao = True
scene.eevee.fast_gi_thickness_near = 0.1
scene.eevee.fast_gi_thickness_far = 0.0
scene.view_settings.view_transform = 'Filmic'
bpy.context.view_layer.update()

# ---- added for rendering (the .blend has no active camera and no usable light): camera, sun
cam_auto = bpy.data.cameras.new('AutoCamera')
cam_auto.lens = 50.0
cam_auto.sensor_width = 36.0
cam_auto.clip_end = 1000.0
ob_auto_camera = bpy.data.objects.new('AutoCamera', cam_auto)
scene.collection.objects.link(ob_auto_camera)
ob_auto_camera.location = (21.053, -25.2636, 27.2174)
ob_auto_camera.rotation_euler = (1.09748, -7.21219e-08, 0.694738)
scene.camera = ob_auto_camera
light_auto_sun = bpy.data.lights.new('AutoSun', 'SUN')
light_auto_sun.energy = 3.0
light_auto_sun.angle = 0.0523599
ob_auto_sun = bpy.data.objects.new('AutoSun', light_auto_sun)
scene.collection.objects.link(ob_auto_sun)
ob_auto_sun.rotation_euler = (0.872665, 0.174533, 0.523599)
bpy.context.view_layer.update()
